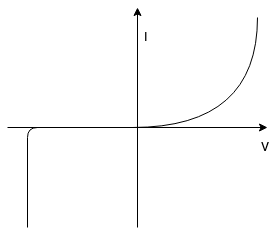

The diagram above was exported from draw.io. Its source (the exported page's mxGraphModel, read from the mxfile embedded in the PNG):
<mxGraphModel dx="946" dy="566" grid="1" gridSize="10" guides="1" tooltips="1" connect="1" arrows="1" fold="1" page="1" pageScale="1" pageWidth="827" pageHeight="1169" math="0" shadow="0">
  <root>
    <mxCell id="gS6XJ_7EYnxGNUGiOnx0-0" />
    <mxCell id="gS6XJ_7EYnxGNUGiOnx0-1" parent="gS6XJ_7EYnxGNUGiOnx0-0" />
    <mxCell id="gS6XJ_7EYnxGNUGiOnx0-3" value="" style="endArrow=classic;html=1;strokeWidth=1;" edge="1" parent="gS6XJ_7EYnxGNUGiOnx0-1">
      <mxGeometry width="50" height="50" relative="1" as="geometry">
        <mxPoint x="430" y="370" as="sourcePoint" />
        <mxPoint x="430" y="150" as="targetPoint" />
      </mxGeometry>
    </mxCell>
    <mxCell id="gS6XJ_7EYnxGNUGiOnx0-4" value="" style="endArrow=classic;html=1;strokeWidth=1;" edge="1" parent="gS6XJ_7EYnxGNUGiOnx0-1">
      <mxGeometry width="50" height="50" relative="1" as="geometry">
        <mxPoint x="300" y="270" as="sourcePoint" />
        <mxPoint x="560" y="270" as="targetPoint" />
      </mxGeometry>
    </mxCell>
    <mxCell id="gS6XJ_7EYnxGNUGiOnx0-5" value="" style="endArrow=none;html=1;strokeWidth=1;endFill=0;edgeStyle=orthogonalEdgeStyle;curved=1;" edge="1" parent="gS6XJ_7EYnxGNUGiOnx0-1">
      <mxGeometry width="50" height="50" relative="1" as="geometry">
        <mxPoint x="340" y="270" as="sourcePoint" />
        <mxPoint x="550" y="160" as="targetPoint" />
        <Array as="points">
          <mxPoint x="300" y="270" />
          <mxPoint x="550" y="270" />
        </Array>
      </mxGeometry>
    </mxCell>
    <mxCell id="gS6XJ_7EYnxGNUGiOnx0-6" value="" style="endArrow=none;html=1;strokeWidth=1;endFill=0;" edge="1" parent="gS6XJ_7EYnxGNUGiOnx0-1">
      <mxGeometry width="50" height="50" relative="1" as="geometry">
        <mxPoint x="320" y="370" as="sourcePoint" />
        <mxPoint x="350" y="270" as="targetPoint" />
        <Array as="points">
          <mxPoint x="320" y="270" />
        </Array>
      </mxGeometry>
    </mxCell>
    <mxCell id="gS6XJ_7EYnxGNUGiOnx0-7" value="V" style="text;html=1;resizable=0;points=[];autosize=1;align=left;verticalAlign=top;spacingTop=-4;" vertex="1" parent="gS6XJ_7EYnxGNUGiOnx0-1">
      <mxGeometry x="552" y="280" width="20" height="20" as="geometry" />
    </mxCell>
    <mxCell id="gS6XJ_7EYnxGNUGiOnx0-8" value="I" style="text;html=1;resizable=0;points=[];autosize=1;align=left;verticalAlign=top;spacingTop=-4;" vertex="1" parent="gS6XJ_7EYnxGNUGiOnx0-1">
      <mxGeometry x="435" y="170" width="20" height="20" as="geometry" />
    </mxCell>
  </root>
</mxGraphModel>